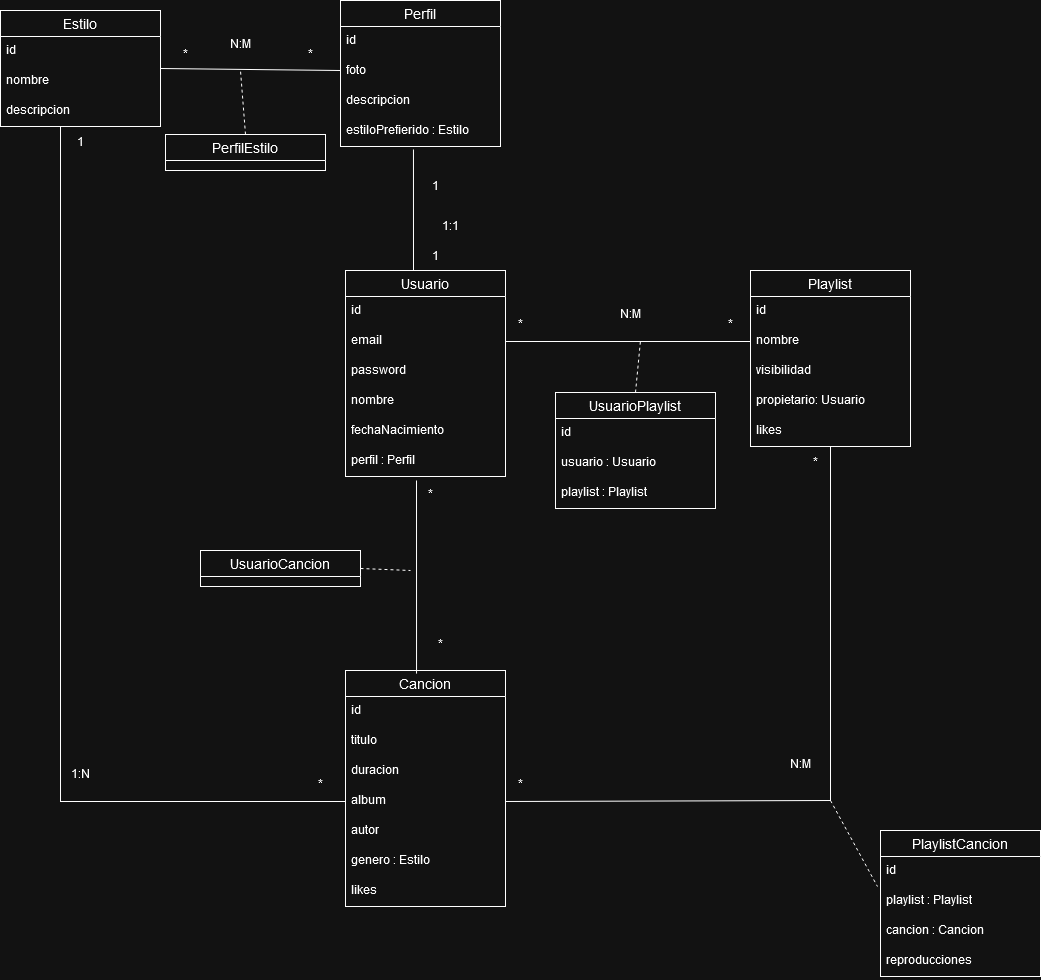

The diagram above was exported from draw.io. Its source (the exported page's mxGraphModel, read from the mxfile embedded in the PNG):
<mxGraphModel dx="1137" dy="1133" grid="1" gridSize="10" guides="1" tooltips="1" connect="1" arrows="1" fold="1" page="1" pageScale="1" pageWidth="827" pageHeight="1169" math="0" shadow="0">
  <root>
    <mxCell id="0" />
    <mxCell id="1" parent="0" />
    <mxCell id="zQcb25qNYKzBDwI8UBqh-16" value="Estilo" style="swimlane;fontStyle=0;childLayout=stackLayout;horizontal=1;startSize=26;horizontalStack=0;resizeParent=1;resizeParentMax=0;resizeLast=0;collapsible=1;marginBottom=0;align=center;fontSize=14;" vertex="1" parent="1">
      <mxGeometry x="50" y="90" width="160" height="116" as="geometry" />
    </mxCell>
    <mxCell id="zQcb25qNYKzBDwI8UBqh-17" value="id" style="text;strokeColor=none;fillColor=none;spacingLeft=4;spacingRight=4;overflow=hidden;rotatable=0;points=[[0,0.5],[1,0.5]];portConstraint=eastwest;fontSize=12;whiteSpace=wrap;html=1;" vertex="1" parent="zQcb25qNYKzBDwI8UBqh-16">
      <mxGeometry y="26" width="160" height="30" as="geometry" />
    </mxCell>
    <mxCell id="zQcb25qNYKzBDwI8UBqh-18" value="nombre" style="text;strokeColor=none;fillColor=none;spacingLeft=4;spacingRight=4;overflow=hidden;rotatable=0;points=[[0,0.5],[1,0.5]];portConstraint=eastwest;fontSize=12;whiteSpace=wrap;html=1;" vertex="1" parent="zQcb25qNYKzBDwI8UBqh-16">
      <mxGeometry y="56" width="160" height="30" as="geometry" />
    </mxCell>
    <mxCell id="zQcb25qNYKzBDwI8UBqh-19" value="descripcion" style="text;strokeColor=none;fillColor=none;spacingLeft=4;spacingRight=4;overflow=hidden;rotatable=0;points=[[0,0.5],[1,0.5]];portConstraint=eastwest;fontSize=12;whiteSpace=wrap;html=1;" vertex="1" parent="zQcb25qNYKzBDwI8UBqh-16">
      <mxGeometry y="86" width="160" height="30" as="geometry" />
    </mxCell>
    <mxCell id="zQcb25qNYKzBDwI8UBqh-20" value="Perfil" style="swimlane;fontStyle=0;childLayout=stackLayout;horizontal=1;startSize=26;horizontalStack=0;resizeParent=1;resizeParentMax=0;resizeLast=0;collapsible=1;marginBottom=0;align=center;fontSize=14;" vertex="1" parent="1">
      <mxGeometry x="390" y="80" width="160" height="146" as="geometry" />
    </mxCell>
    <mxCell id="zQcb25qNYKzBDwI8UBqh-21" value="id" style="text;strokeColor=none;fillColor=none;spacingLeft=4;spacingRight=4;overflow=hidden;rotatable=0;points=[[0,0.5],[1,0.5]];portConstraint=eastwest;fontSize=12;whiteSpace=wrap;html=1;" vertex="1" parent="zQcb25qNYKzBDwI8UBqh-20">
      <mxGeometry y="26" width="160" height="30" as="geometry" />
    </mxCell>
    <mxCell id="zQcb25qNYKzBDwI8UBqh-22" value="foto" style="text;strokeColor=none;fillColor=none;spacingLeft=4;spacingRight=4;overflow=hidden;rotatable=0;points=[[0,0.5],[1,0.5]];portConstraint=eastwest;fontSize=12;whiteSpace=wrap;html=1;" vertex="1" parent="zQcb25qNYKzBDwI8UBqh-20">
      <mxGeometry y="56" width="160" height="30" as="geometry" />
    </mxCell>
    <mxCell id="zQcb25qNYKzBDwI8UBqh-23" value="descripcion" style="text;strokeColor=none;fillColor=none;spacingLeft=4;spacingRight=4;overflow=hidden;rotatable=0;points=[[0,0.5],[1,0.5]];portConstraint=eastwest;fontSize=12;whiteSpace=wrap;html=1;" vertex="1" parent="zQcb25qNYKzBDwI8UBqh-20">
      <mxGeometry y="86" width="160" height="30" as="geometry" />
    </mxCell>
    <mxCell id="zQcb25qNYKzBDwI8UBqh-24" value="estiloPrefierido : Estilo" style="text;strokeColor=none;fillColor=none;spacingLeft=4;spacingRight=4;overflow=hidden;rotatable=0;points=[[0,0.5],[1,0.5]];portConstraint=eastwest;fontSize=12;whiteSpace=wrap;html=1;" vertex="1" parent="zQcb25qNYKzBDwI8UBqh-20">
      <mxGeometry y="116" width="160" height="30" as="geometry" />
    </mxCell>
    <mxCell id="zQcb25qNYKzBDwI8UBqh-25" value="" style="endArrow=none;html=1;rounded=0;exitX=1;exitY=0.5;exitDx=0;exitDy=0;" edge="1" parent="1" source="zQcb25qNYKzBDwI8UBqh-16">
      <mxGeometry relative="1" as="geometry">
        <mxPoint x="340" y="580" as="sourcePoint" />
        <mxPoint x="390" y="150" as="targetPoint" />
      </mxGeometry>
    </mxCell>
    <mxCell id="zQcb25qNYKzBDwI8UBqh-26" value="*" style="text;html=1;align=center;verticalAlign=middle;resizable=0;points=[];autosize=1;strokeColor=none;fillColor=none;" vertex="1" parent="1">
      <mxGeometry x="220" y="118" width="30" height="30" as="geometry" />
    </mxCell>
    <mxCell id="zQcb25qNYKzBDwI8UBqh-27" value="*" style="text;html=1;align=center;verticalAlign=middle;resizable=0;points=[];autosize=1;strokeColor=none;fillColor=none;" vertex="1" parent="1">
      <mxGeometry x="345" y="118" width="30" height="30" as="geometry" />
    </mxCell>
    <mxCell id="zQcb25qNYKzBDwI8UBqh-28" value="N:M" style="text;html=1;align=center;verticalAlign=middle;resizable=0;points=[];autosize=1;strokeColor=none;fillColor=none;" vertex="1" parent="1">
      <mxGeometry x="270" y="108" width="40" height="30" as="geometry" />
    </mxCell>
    <mxCell id="zQcb25qNYKzBDwI8UBqh-29" value="Usuario" style="swimlane;fontStyle=0;childLayout=stackLayout;horizontal=1;startSize=26;horizontalStack=0;resizeParent=1;resizeParentMax=0;resizeLast=0;collapsible=1;marginBottom=0;align=center;fontSize=14;" vertex="1" parent="1">
      <mxGeometry x="395" y="350" width="160" height="206" as="geometry" />
    </mxCell>
    <mxCell id="zQcb25qNYKzBDwI8UBqh-30" value="id" style="text;strokeColor=none;fillColor=none;spacingLeft=4;spacingRight=4;overflow=hidden;rotatable=0;points=[[0,0.5],[1,0.5]];portConstraint=eastwest;fontSize=12;whiteSpace=wrap;html=1;" vertex="1" parent="zQcb25qNYKzBDwI8UBqh-29">
      <mxGeometry y="26" width="160" height="30" as="geometry" />
    </mxCell>
    <mxCell id="zQcb25qNYKzBDwI8UBqh-31" value="email" style="text;strokeColor=none;fillColor=none;spacingLeft=4;spacingRight=4;overflow=hidden;rotatable=0;points=[[0,0.5],[1,0.5]];portConstraint=eastwest;fontSize=12;whiteSpace=wrap;html=1;" vertex="1" parent="zQcb25qNYKzBDwI8UBqh-29">
      <mxGeometry y="56" width="160" height="30" as="geometry" />
    </mxCell>
    <mxCell id="zQcb25qNYKzBDwI8UBqh-32" value="password" style="text;strokeColor=none;fillColor=none;spacingLeft=4;spacingRight=4;overflow=hidden;rotatable=0;points=[[0,0.5],[1,0.5]];portConstraint=eastwest;fontSize=12;whiteSpace=wrap;html=1;" vertex="1" parent="zQcb25qNYKzBDwI8UBqh-29">
      <mxGeometry y="86" width="160" height="30" as="geometry" />
    </mxCell>
    <mxCell id="zQcb25qNYKzBDwI8UBqh-33" value="nombre" style="text;strokeColor=none;fillColor=none;spacingLeft=4;spacingRight=4;overflow=hidden;rotatable=0;points=[[0,0.5],[1,0.5]];portConstraint=eastwest;fontSize=12;whiteSpace=wrap;html=1;" vertex="1" parent="zQcb25qNYKzBDwI8UBqh-29">
      <mxGeometry y="116" width="160" height="30" as="geometry" />
    </mxCell>
    <mxCell id="zQcb25qNYKzBDwI8UBqh-35" value="fechaNacimiento" style="text;strokeColor=none;fillColor=none;spacingLeft=4;spacingRight=4;overflow=hidden;rotatable=0;points=[[0,0.5],[1,0.5]];portConstraint=eastwest;fontSize=12;whiteSpace=wrap;html=1;" vertex="1" parent="zQcb25qNYKzBDwI8UBqh-29">
      <mxGeometry y="146" width="160" height="30" as="geometry" />
    </mxCell>
    <mxCell id="zQcb25qNYKzBDwI8UBqh-36" value="perfil : Perfil" style="text;strokeColor=none;fillColor=none;spacingLeft=4;spacingRight=4;overflow=hidden;rotatable=0;points=[[0,0.5],[1,0.5]];portConstraint=eastwest;fontSize=12;whiteSpace=wrap;html=1;" vertex="1" parent="zQcb25qNYKzBDwI8UBqh-29">
      <mxGeometry y="176" width="160" height="30" as="geometry" />
    </mxCell>
    <mxCell id="zQcb25qNYKzBDwI8UBqh-34" value="" style="endArrow=none;html=1;rounded=0;exitX=0.456;exitY=1.1;exitDx=0;exitDy=0;exitPerimeter=0;" edge="1" parent="1" source="zQcb25qNYKzBDwI8UBqh-24">
      <mxGeometry relative="1" as="geometry">
        <mxPoint x="450" y="320.01" as="sourcePoint" />
        <mxPoint x="463" y="350" as="targetPoint" />
      </mxGeometry>
    </mxCell>
    <mxCell id="zQcb25qNYKzBDwI8UBqh-37" value="1" style="text;html=1;align=center;verticalAlign=middle;resizable=0;points=[];autosize=1;strokeColor=none;fillColor=none;" vertex="1" parent="1">
      <mxGeometry x="470" y="250" width="30" height="30" as="geometry" />
    </mxCell>
    <mxCell id="zQcb25qNYKzBDwI8UBqh-38" value="1" style="text;html=1;align=center;verticalAlign=middle;resizable=0;points=[];autosize=1;strokeColor=none;fillColor=none;" vertex="1" parent="1">
      <mxGeometry x="470" y="320" width="30" height="30" as="geometry" />
    </mxCell>
    <mxCell id="zQcb25qNYKzBDwI8UBqh-39" value="1:1" style="text;html=1;align=center;verticalAlign=middle;resizable=0;points=[];autosize=1;strokeColor=none;fillColor=none;" vertex="1" parent="1">
      <mxGeometry x="480" y="290" width="40" height="30" as="geometry" />
    </mxCell>
    <mxCell id="zQcb25qNYKzBDwI8UBqh-40" value="Playlist" style="swimlane;fontStyle=0;childLayout=stackLayout;horizontal=1;startSize=26;horizontalStack=0;resizeParent=1;resizeParentMax=0;resizeLast=0;collapsible=1;marginBottom=0;align=center;fontSize=14;" vertex="1" parent="1">
      <mxGeometry x="800" y="350" width="160" height="176" as="geometry" />
    </mxCell>
    <mxCell id="zQcb25qNYKzBDwI8UBqh-41" value="id" style="text;strokeColor=none;fillColor=none;spacingLeft=4;spacingRight=4;overflow=hidden;rotatable=0;points=[[0,0.5],[1,0.5]];portConstraint=eastwest;fontSize=12;whiteSpace=wrap;html=1;" vertex="1" parent="zQcb25qNYKzBDwI8UBqh-40">
      <mxGeometry y="26" width="160" height="30" as="geometry" />
    </mxCell>
    <mxCell id="zQcb25qNYKzBDwI8UBqh-42" value="nombre" style="text;strokeColor=none;fillColor=none;spacingLeft=4;spacingRight=4;overflow=hidden;rotatable=0;points=[[0,0.5],[1,0.5]];portConstraint=eastwest;fontSize=12;whiteSpace=wrap;html=1;" vertex="1" parent="zQcb25qNYKzBDwI8UBqh-40">
      <mxGeometry y="56" width="160" height="30" as="geometry" />
    </mxCell>
    <mxCell id="zQcb25qNYKzBDwI8UBqh-43" value="visibilidad" style="text;strokeColor=none;fillColor=none;spacingLeft=4;spacingRight=4;overflow=hidden;rotatable=0;points=[[0,0.5],[1,0.5]];portConstraint=eastwest;fontSize=12;whiteSpace=wrap;html=1;" vertex="1" parent="zQcb25qNYKzBDwI8UBqh-40">
      <mxGeometry y="86" width="160" height="30" as="geometry" />
    </mxCell>
    <mxCell id="zQcb25qNYKzBDwI8UBqh-44" value="propietario: Usuario" style="text;strokeColor=none;fillColor=none;spacingLeft=4;spacingRight=4;overflow=hidden;rotatable=0;points=[[0,0.5],[1,0.5]];portConstraint=eastwest;fontSize=12;whiteSpace=wrap;html=1;" vertex="1" parent="zQcb25qNYKzBDwI8UBqh-40">
      <mxGeometry y="116" width="160" height="30" as="geometry" />
    </mxCell>
    <mxCell id="zQcb25qNYKzBDwI8UBqh-45" value="likes" style="text;strokeColor=none;fillColor=none;spacingLeft=4;spacingRight=4;overflow=hidden;rotatable=0;points=[[0,0.5],[1,0.5]];portConstraint=eastwest;fontSize=12;whiteSpace=wrap;html=1;" vertex="1" parent="zQcb25qNYKzBDwI8UBqh-40">
      <mxGeometry y="146" width="160" height="30" as="geometry" />
    </mxCell>
    <mxCell id="zQcb25qNYKzBDwI8UBqh-47" value="" style="endArrow=none;html=1;rounded=0;exitX=1;exitY=0.5;exitDx=0;exitDy=0;entryX=0;entryY=0.5;entryDx=0;entryDy=0;" edge="1" parent="1" source="zQcb25qNYKzBDwI8UBqh-31" target="zQcb25qNYKzBDwI8UBqh-42">
      <mxGeometry relative="1" as="geometry">
        <mxPoint x="620" y="570" as="sourcePoint" />
        <mxPoint x="780" y="570" as="targetPoint" />
      </mxGeometry>
    </mxCell>
    <mxCell id="zQcb25qNYKzBDwI8UBqh-48" value="PerfilEstilo" style="swimlane;fontStyle=0;childLayout=stackLayout;horizontal=1;startSize=26;horizontalStack=0;resizeParent=1;resizeParentMax=0;resizeLast=0;collapsible=1;marginBottom=0;align=center;fontSize=14;" vertex="1" parent="1">
      <mxGeometry x="215" y="214" width="160" height="36" as="geometry" />
    </mxCell>
    <mxCell id="zQcb25qNYKzBDwI8UBqh-53" value="UsuarioPlaylist" style="swimlane;fontStyle=0;childLayout=stackLayout;horizontal=1;startSize=26;horizontalStack=0;resizeParent=1;resizeParentMax=0;resizeLast=0;collapsible=1;marginBottom=0;align=center;fontSize=14;" vertex="1" parent="1">
      <mxGeometry x="605" y="472" width="160" height="116" as="geometry" />
    </mxCell>
    <mxCell id="zQcb25qNYKzBDwI8UBqh-54" value="id" style="text;strokeColor=none;fillColor=none;spacingLeft=4;spacingRight=4;overflow=hidden;rotatable=0;points=[[0,0.5],[1,0.5]];portConstraint=eastwest;fontSize=12;whiteSpace=wrap;html=1;" vertex="1" parent="zQcb25qNYKzBDwI8UBqh-53">
      <mxGeometry y="26" width="160" height="30" as="geometry" />
    </mxCell>
    <mxCell id="zQcb25qNYKzBDwI8UBqh-55" value="usuario : Usuario" style="text;strokeColor=none;fillColor=none;spacingLeft=4;spacingRight=4;overflow=hidden;rotatable=0;points=[[0,0.5],[1,0.5]];portConstraint=eastwest;fontSize=12;whiteSpace=wrap;html=1;" vertex="1" parent="zQcb25qNYKzBDwI8UBqh-53">
      <mxGeometry y="56" width="160" height="30" as="geometry" />
    </mxCell>
    <mxCell id="zQcb25qNYKzBDwI8UBqh-56" value="playlist : Playlist" style="text;strokeColor=none;fillColor=none;spacingLeft=4;spacingRight=4;overflow=hidden;rotatable=0;points=[[0,0.5],[1,0.5]];portConstraint=eastwest;fontSize=12;whiteSpace=wrap;html=1;" vertex="1" parent="zQcb25qNYKzBDwI8UBqh-53">
      <mxGeometry y="86" width="160" height="30" as="geometry" />
    </mxCell>
    <mxCell id="zQcb25qNYKzBDwI8UBqh-59" value="" style="endArrow=none;dashed=1;html=1;rounded=0;exitX=0.5;exitY=0;exitDx=0;exitDy=0;" edge="1" parent="1" source="zQcb25qNYKzBDwI8UBqh-53">
      <mxGeometry width="50" height="50" relative="1" as="geometry">
        <mxPoint x="510" y="550" as="sourcePoint" />
        <mxPoint x="690" y="420" as="targetPoint" />
      </mxGeometry>
    </mxCell>
    <mxCell id="zQcb25qNYKzBDwI8UBqh-60" value="" style="endArrow=none;dashed=1;html=1;rounded=0;exitX=0.5;exitY=0;exitDx=0;exitDy=0;" edge="1" parent="1" source="zQcb25qNYKzBDwI8UBqh-48">
      <mxGeometry width="50" height="50" relative="1" as="geometry">
        <mxPoint x="690" y="550" as="sourcePoint" />
        <mxPoint x="290" y="150" as="targetPoint" />
      </mxGeometry>
    </mxCell>
    <mxCell id="zQcb25qNYKzBDwI8UBqh-61" value="*" style="text;html=1;align=center;verticalAlign=middle;resizable=0;points=[];autosize=1;strokeColor=none;fillColor=none;" vertex="1" parent="1">
      <mxGeometry x="555" y="388" width="30" height="30" as="geometry" />
    </mxCell>
    <mxCell id="zQcb25qNYKzBDwI8UBqh-62" value="*" style="text;html=1;align=center;verticalAlign=middle;resizable=0;points=[];autosize=1;strokeColor=none;fillColor=none;" vertex="1" parent="1">
      <mxGeometry x="765" y="388" width="30" height="30" as="geometry" />
    </mxCell>
    <mxCell id="zQcb25qNYKzBDwI8UBqh-63" value="N:M" style="text;html=1;align=center;verticalAlign=middle;resizable=0;points=[];autosize=1;strokeColor=none;fillColor=none;" vertex="1" parent="1">
      <mxGeometry x="660" y="378" width="40" height="30" as="geometry" />
    </mxCell>
    <mxCell id="zQcb25qNYKzBDwI8UBqh-64" value="Cancion" style="swimlane;fontStyle=0;childLayout=stackLayout;horizontal=1;startSize=26;horizontalStack=0;resizeParent=1;resizeParentMax=0;resizeLast=0;collapsible=1;marginBottom=0;align=center;fontSize=14;" vertex="1" parent="1">
      <mxGeometry x="395" y="750" width="160" height="236" as="geometry" />
    </mxCell>
    <mxCell id="zQcb25qNYKzBDwI8UBqh-65" value="id" style="text;strokeColor=none;fillColor=none;spacingLeft=4;spacingRight=4;overflow=hidden;rotatable=0;points=[[0,0.5],[1,0.5]];portConstraint=eastwest;fontSize=12;whiteSpace=wrap;html=1;" vertex="1" parent="zQcb25qNYKzBDwI8UBqh-64">
      <mxGeometry y="26" width="160" height="30" as="geometry" />
    </mxCell>
    <mxCell id="zQcb25qNYKzBDwI8UBqh-66" value="titulo" style="text;strokeColor=none;fillColor=none;spacingLeft=4;spacingRight=4;overflow=hidden;rotatable=0;points=[[0,0.5],[1,0.5]];portConstraint=eastwest;fontSize=12;whiteSpace=wrap;html=1;" vertex="1" parent="zQcb25qNYKzBDwI8UBqh-64">
      <mxGeometry y="56" width="160" height="30" as="geometry" />
    </mxCell>
    <mxCell id="zQcb25qNYKzBDwI8UBqh-67" value="duracion" style="text;strokeColor=none;fillColor=none;spacingLeft=4;spacingRight=4;overflow=hidden;rotatable=0;points=[[0,0.5],[1,0.5]];portConstraint=eastwest;fontSize=12;whiteSpace=wrap;html=1;" vertex="1" parent="zQcb25qNYKzBDwI8UBqh-64">
      <mxGeometry y="86" width="160" height="30" as="geometry" />
    </mxCell>
    <mxCell id="zQcb25qNYKzBDwI8UBqh-68" value="album" style="text;strokeColor=none;fillColor=none;spacingLeft=4;spacingRight=4;overflow=hidden;rotatable=0;points=[[0,0.5],[1,0.5]];portConstraint=eastwest;fontSize=12;whiteSpace=wrap;html=1;" vertex="1" parent="zQcb25qNYKzBDwI8UBqh-64">
      <mxGeometry y="116" width="160" height="30" as="geometry" />
    </mxCell>
    <mxCell id="zQcb25qNYKzBDwI8UBqh-69" value="autor" style="text;strokeColor=none;fillColor=none;spacingLeft=4;spacingRight=4;overflow=hidden;rotatable=0;points=[[0,0.5],[1,0.5]];portConstraint=eastwest;fontSize=12;whiteSpace=wrap;html=1;" vertex="1" parent="zQcb25qNYKzBDwI8UBqh-64">
      <mxGeometry y="146" width="160" height="30" as="geometry" />
    </mxCell>
    <mxCell id="zQcb25qNYKzBDwI8UBqh-70" value="genero : Estilo" style="text;strokeColor=none;fillColor=none;spacingLeft=4;spacingRight=4;overflow=hidden;rotatable=0;points=[[0,0.5],[1,0.5]];portConstraint=eastwest;fontSize=12;whiteSpace=wrap;html=1;" vertex="1" parent="zQcb25qNYKzBDwI8UBqh-64">
      <mxGeometry y="176" width="160" height="30" as="geometry" />
    </mxCell>
    <mxCell id="zQcb25qNYKzBDwI8UBqh-71" value="likes" style="text;strokeColor=none;fillColor=none;spacingLeft=4;spacingRight=4;overflow=hidden;rotatable=0;points=[[0,0.5],[1,0.5]];portConstraint=eastwest;fontSize=12;whiteSpace=wrap;html=1;" vertex="1" parent="zQcb25qNYKzBDwI8UBqh-64">
      <mxGeometry y="206" width="160" height="30" as="geometry" />
    </mxCell>
    <mxCell id="zQcb25qNYKzBDwI8UBqh-72" value="" style="endArrow=none;html=1;rounded=0;entryX=0.444;entryY=0.013;entryDx=0;entryDy=0;entryPerimeter=0;" edge="1" parent="1" target="zQcb25qNYKzBDwI8UBqh-64">
      <mxGeometry relative="1" as="geometry">
        <mxPoint x="466" y="560" as="sourcePoint" />
        <mxPoint x="620" y="530" as="targetPoint" />
      </mxGeometry>
    </mxCell>
    <mxCell id="zQcb25qNYKzBDwI8UBqh-73" value="*" style="text;html=1;align=center;verticalAlign=middle;resizable=0;points=[];autosize=1;strokeColor=none;fillColor=none;" vertex="1" parent="1">
      <mxGeometry x="475" y="708" width="30" height="30" as="geometry" />
    </mxCell>
    <mxCell id="zQcb25qNYKzBDwI8UBqh-74" value="*" style="text;html=1;align=center;verticalAlign=middle;resizable=0;points=[];autosize=1;strokeColor=none;fillColor=none;" vertex="1" parent="1">
      <mxGeometry x="465" y="558" width="30" height="30" as="geometry" />
    </mxCell>
    <mxCell id="zQcb25qNYKzBDwI8UBqh-75" value="UsuarioCancion" style="swimlane;fontStyle=0;childLayout=stackLayout;horizontal=1;startSize=26;horizontalStack=0;resizeParent=1;resizeParentMax=0;resizeLast=0;collapsible=1;marginBottom=0;align=center;fontSize=14;" vertex="1" parent="1">
      <mxGeometry x="250" y="630" width="160" height="36" as="geometry" />
    </mxCell>
    <mxCell id="zQcb25qNYKzBDwI8UBqh-76" value="" style="endArrow=none;dashed=1;html=1;rounded=0;exitX=1;exitY=0.5;exitDx=0;exitDy=0;" edge="1" parent="1" source="zQcb25qNYKzBDwI8UBqh-75">
      <mxGeometry width="50" height="50" relative="1" as="geometry">
        <mxPoint x="305" y="224" as="sourcePoint" />
        <mxPoint x="460" y="650" as="targetPoint" />
      </mxGeometry>
    </mxCell>
    <mxCell id="zQcb25qNYKzBDwI8UBqh-77" value="" style="endArrow=none;html=1;rounded=0;exitX=0.375;exitY=1.033;exitDx=0;exitDy=0;exitPerimeter=0;entryX=0;entryY=0.5;entryDx=0;entryDy=0;" edge="1" parent="1" source="zQcb25qNYKzBDwI8UBqh-19" target="zQcb25qNYKzBDwI8UBqh-68">
      <mxGeometry relative="1" as="geometry">
        <mxPoint x="460" y="530" as="sourcePoint" />
        <mxPoint x="620" y="530" as="targetPoint" />
        <Array as="points">
          <mxPoint x="110" y="881" />
        </Array>
      </mxGeometry>
    </mxCell>
    <mxCell id="zQcb25qNYKzBDwI8UBqh-78" value="1" style="text;html=1;align=center;verticalAlign=middle;resizable=0;points=[];autosize=1;strokeColor=none;fillColor=none;" vertex="1" parent="1">
      <mxGeometry x="115" y="206" width="30" height="30" as="geometry" />
    </mxCell>
    <mxCell id="zQcb25qNYKzBDwI8UBqh-79" value="*" style="text;html=1;align=center;verticalAlign=middle;resizable=0;points=[];autosize=1;strokeColor=none;fillColor=none;" vertex="1" parent="1">
      <mxGeometry x="355" y="848" width="30" height="30" as="geometry" />
    </mxCell>
    <mxCell id="zQcb25qNYKzBDwI8UBqh-81" value="1:N" style="text;html=1;align=center;verticalAlign=middle;resizable=0;points=[];autosize=1;strokeColor=none;fillColor=none;" vertex="1" parent="1">
      <mxGeometry x="110" y="838" width="40" height="30" as="geometry" />
    </mxCell>
    <mxCell id="zQcb25qNYKzBDwI8UBqh-82" value="" style="endArrow=none;html=1;rounded=0;entryX=0.5;entryY=1;entryDx=0;entryDy=0;exitX=1;exitY=0.5;exitDx=0;exitDy=0;" edge="1" parent="1" source="zQcb25qNYKzBDwI8UBqh-68" target="zQcb25qNYKzBDwI8UBqh-40">
      <mxGeometry relative="1" as="geometry">
        <mxPoint x="460" y="530" as="sourcePoint" />
        <mxPoint x="620" y="530" as="targetPoint" />
        <Array as="points">
          <mxPoint x="880" y="880" />
        </Array>
      </mxGeometry>
    </mxCell>
    <mxCell id="zQcb25qNYKzBDwI8UBqh-83" value="*" style="text;html=1;align=center;verticalAlign=middle;resizable=0;points=[];autosize=1;strokeColor=none;fillColor=none;" vertex="1" parent="1">
      <mxGeometry x="850" y="526" width="30" height="30" as="geometry" />
    </mxCell>
    <mxCell id="zQcb25qNYKzBDwI8UBqh-84" value="*" style="text;html=1;align=center;verticalAlign=middle;resizable=0;points=[];autosize=1;strokeColor=none;fillColor=none;" vertex="1" parent="1">
      <mxGeometry x="555" y="848" width="30" height="30" as="geometry" />
    </mxCell>
    <mxCell id="zQcb25qNYKzBDwI8UBqh-85" value="N:M" style="text;html=1;align=center;verticalAlign=middle;resizable=0;points=[];autosize=1;strokeColor=none;fillColor=none;" vertex="1" parent="1">
      <mxGeometry x="830" y="828" width="40" height="30" as="geometry" />
    </mxCell>
    <mxCell id="zQcb25qNYKzBDwI8UBqh-86" value="PlaylistCancion" style="swimlane;fontStyle=0;childLayout=stackLayout;horizontal=1;startSize=26;horizontalStack=0;resizeParent=1;resizeParentMax=0;resizeLast=0;collapsible=1;marginBottom=0;align=center;fontSize=14;" vertex="1" parent="1">
      <mxGeometry x="930" y="910" width="160" height="146" as="geometry" />
    </mxCell>
    <mxCell id="zQcb25qNYKzBDwI8UBqh-87" value="id" style="text;strokeColor=none;fillColor=none;spacingLeft=4;spacingRight=4;overflow=hidden;rotatable=0;points=[[0,0.5],[1,0.5]];portConstraint=eastwest;fontSize=12;whiteSpace=wrap;html=1;" vertex="1" parent="zQcb25qNYKzBDwI8UBqh-86">
      <mxGeometry y="26" width="160" height="30" as="geometry" />
    </mxCell>
    <mxCell id="zQcb25qNYKzBDwI8UBqh-88" value="playlist : Playlist" style="text;strokeColor=none;fillColor=none;spacingLeft=4;spacingRight=4;overflow=hidden;rotatable=0;points=[[0,0.5],[1,0.5]];portConstraint=eastwest;fontSize=12;whiteSpace=wrap;html=1;" vertex="1" parent="zQcb25qNYKzBDwI8UBqh-86">
      <mxGeometry y="56" width="160" height="30" as="geometry" />
    </mxCell>
    <mxCell id="zQcb25qNYKzBDwI8UBqh-89" value="cancion : Cancion" style="text;strokeColor=none;fillColor=none;spacingLeft=4;spacingRight=4;overflow=hidden;rotatable=0;points=[[0,0.5],[1,0.5]];portConstraint=eastwest;fontSize=12;whiteSpace=wrap;html=1;" vertex="1" parent="zQcb25qNYKzBDwI8UBqh-86">
      <mxGeometry y="86" width="160" height="30" as="geometry" />
    </mxCell>
    <mxCell id="zQcb25qNYKzBDwI8UBqh-91" value="reproducciones" style="text;strokeColor=none;fillColor=none;spacingLeft=4;spacingRight=4;overflow=hidden;rotatable=0;points=[[0,0.5],[1,0.5]];portConstraint=eastwest;fontSize=12;whiteSpace=wrap;html=1;" vertex="1" parent="zQcb25qNYKzBDwI8UBqh-86">
      <mxGeometry y="116" width="160" height="30" as="geometry" />
    </mxCell>
    <mxCell id="zQcb25qNYKzBDwI8UBqh-90" value="" style="endArrow=none;dashed=1;html=1;rounded=0;entryX=-0.019;entryY=0;entryDx=0;entryDy=0;entryPerimeter=0;" edge="1" parent="1" target="zQcb25qNYKzBDwI8UBqh-88">
      <mxGeometry width="50" height="50" relative="1" as="geometry">
        <mxPoint x="880" y="880" as="sourcePoint" />
        <mxPoint x="560" y="500" as="targetPoint" />
      </mxGeometry>
    </mxCell>
  </root>
</mxGraphModel>